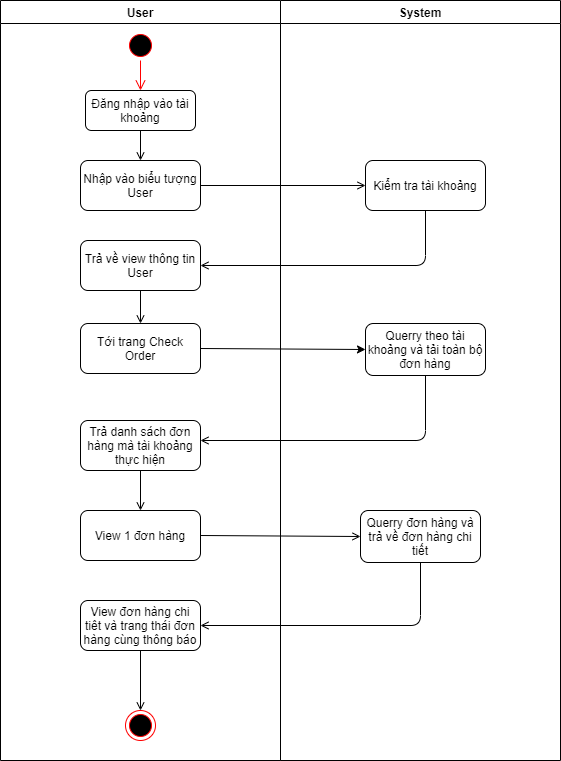

The diagram above was exported from draw.io. Its source (the exported page's mxGraphModel, read from the mxfile embedded in the PNG):
<mxGraphModel dx="1038" dy="489" grid="1" gridSize="10" guides="1" tooltips="1" connect="1" arrows="1" fold="1" page="1" pageScale="1" pageWidth="1169" pageHeight="826" background="none" math="0" shadow="0">
  <root>
    <mxCell id="0" />
    <mxCell id="1" parent="0" />
    <mxCell id="2" value="User" style="swimlane;whiteSpace=wrap" parent="1" vertex="1">
      <mxGeometry x="220" y="40" width="280" height="760" as="geometry" />
    </mxCell>
    <mxCell id="tbxkRI9MuHY54JsKv5DF-41" value="" style="ellipse;html=1;shape=startState;fillColor=#000000;strokeColor=#ff0000;" vertex="1" parent="2">
      <mxGeometry x="125" y="30" width="30" height="30" as="geometry" />
    </mxCell>
    <mxCell id="tbxkRI9MuHY54JsKv5DF-42" value="" style="edgeStyle=orthogonalEdgeStyle;html=1;verticalAlign=bottom;endArrow=open;endSize=8;strokeColor=#ff0000;" edge="1" source="tbxkRI9MuHY54JsKv5DF-41" parent="2">
      <mxGeometry relative="1" as="geometry">
        <mxPoint x="140" y="90" as="targetPoint" />
      </mxGeometry>
    </mxCell>
    <mxCell id="tbxkRI9MuHY54JsKv5DF-43" value="Đăng nhập vào tài khoảng" style="rounded=1;whiteSpace=wrap;html=1;" vertex="1" parent="2">
      <mxGeometry x="85" y="90" width="110" height="40" as="geometry" />
    </mxCell>
    <mxCell id="tbxkRI9MuHY54JsKv5DF-44" value="Nhập vào biểu tượng User" style="rounded=1;whiteSpace=wrap;html=1;" vertex="1" parent="2">
      <mxGeometry x="80" y="160" width="120" height="50" as="geometry" />
    </mxCell>
    <mxCell id="tbxkRI9MuHY54JsKv5DF-45" value="" style="endArrow=open;html=1;exitX=0.5;exitY=1;exitDx=0;exitDy=0;entryX=0.5;entryY=0;entryDx=0;entryDy=0;endFill=0;" edge="1" parent="2" source="tbxkRI9MuHY54JsKv5DF-43" target="tbxkRI9MuHY54JsKv5DF-44">
      <mxGeometry width="50" height="50" relative="1" as="geometry">
        <mxPoint x="280" y="230" as="sourcePoint" />
        <mxPoint x="330" y="180" as="targetPoint" />
      </mxGeometry>
    </mxCell>
    <mxCell id="tbxkRI9MuHY54JsKv5DF-49" value="Trả về view thông tin User" style="rounded=1;whiteSpace=wrap;html=1;" vertex="1" parent="2">
      <mxGeometry x="80" y="240" width="120" height="50" as="geometry" />
    </mxCell>
    <mxCell id="tbxkRI9MuHY54JsKv5DF-52" value="Tới trang Check Order" style="rounded=1;whiteSpace=wrap;html=1;" vertex="1" parent="2">
      <mxGeometry x="80" y="323" width="120" height="50" as="geometry" />
    </mxCell>
    <mxCell id="tbxkRI9MuHY54JsKv5DF-53" value="" style="endArrow=open;html=1;exitX=0.5;exitY=1;exitDx=0;exitDy=0;entryX=0.5;entryY=0;entryDx=0;entryDy=0;endFill=0;" edge="1" parent="2" source="tbxkRI9MuHY54JsKv5DF-49" target="tbxkRI9MuHY54JsKv5DF-52">
      <mxGeometry width="50" height="50" relative="1" as="geometry">
        <mxPoint x="280" y="430" as="sourcePoint" />
        <mxPoint x="330" y="380" as="targetPoint" />
      </mxGeometry>
    </mxCell>
    <mxCell id="tbxkRI9MuHY54JsKv5DF-57" value="Trả danh sách đơn hàng mà tài khoảng thực hiện" style="rounded=1;whiteSpace=wrap;html=1;" vertex="1" parent="2">
      <mxGeometry x="80" y="420" width="120" height="50" as="geometry" />
    </mxCell>
    <mxCell id="tbxkRI9MuHY54JsKv5DF-58" value="View 1 đơn hàng" style="rounded=1;whiteSpace=wrap;html=1;" vertex="1" parent="2">
      <mxGeometry x="80" y="510" width="120" height="50" as="geometry" />
    </mxCell>
    <mxCell id="tbxkRI9MuHY54JsKv5DF-59" value="" style="endArrow=open;html=1;exitX=0.5;exitY=1;exitDx=0;exitDy=0;entryX=0.5;entryY=0;entryDx=0;entryDy=0;endFill=0;" edge="1" parent="2" source="tbxkRI9MuHY54JsKv5DF-57" target="tbxkRI9MuHY54JsKv5DF-58">
      <mxGeometry width="50" height="50" relative="1" as="geometry">
        <mxPoint x="280" y="520" as="sourcePoint" />
        <mxPoint x="330" y="470" as="targetPoint" />
      </mxGeometry>
    </mxCell>
    <mxCell id="tbxkRI9MuHY54JsKv5DF-62" value="View đơn hàng chi tiêt và trang thái đơn hàng cùng thông báo" style="rounded=1;whiteSpace=wrap;html=1;" vertex="1" parent="2">
      <mxGeometry x="80" y="600" width="120" height="50" as="geometry" />
    </mxCell>
    <mxCell id="tbxkRI9MuHY54JsKv5DF-64" value="" style="ellipse;html=1;shape=endState;fillColor=#000000;strokeColor=#ff0000;" vertex="1" parent="2">
      <mxGeometry x="125" y="710" width="30" height="30" as="geometry" />
    </mxCell>
    <mxCell id="tbxkRI9MuHY54JsKv5DF-65" value="" style="endArrow=open;html=1;exitX=0.5;exitY=1;exitDx=0;exitDy=0;entryX=0.5;entryY=0;entryDx=0;entryDy=0;endFill=0;" edge="1" parent="2" source="tbxkRI9MuHY54JsKv5DF-62" target="tbxkRI9MuHY54JsKv5DF-64">
      <mxGeometry width="50" height="50" relative="1" as="geometry">
        <mxPoint x="280" y="700" as="sourcePoint" />
        <mxPoint x="330" y="650" as="targetPoint" />
      </mxGeometry>
    </mxCell>
    <mxCell id="3" value="System" style="swimlane;whiteSpace=wrap" parent="1" vertex="1">
      <mxGeometry x="500" y="40" width="280" height="760" as="geometry" />
    </mxCell>
    <mxCell id="tbxkRI9MuHY54JsKv5DF-47" value="Kiểm tra tài khoảng" style="rounded=1;whiteSpace=wrap;html=1;" vertex="1" parent="3">
      <mxGeometry x="85" y="160" width="120" height="50" as="geometry" />
    </mxCell>
    <mxCell id="tbxkRI9MuHY54JsKv5DF-54" value="Querry theo tài khoảng và tải toàn bộ đơn hàng" style="rounded=1;whiteSpace=wrap;html=1;" vertex="1" parent="3">
      <mxGeometry x="85" y="323" width="120" height="52" as="geometry" />
    </mxCell>
    <mxCell id="tbxkRI9MuHY54JsKv5DF-60" value="Querry đơn hàng và trả về đơn hàng chi tiết" style="rounded=1;whiteSpace=wrap;html=1;" vertex="1" parent="3">
      <mxGeometry x="80" y="510" width="120" height="52" as="geometry" />
    </mxCell>
    <mxCell id="tbxkRI9MuHY54JsKv5DF-48" value="" style="endArrow=open;html=1;exitX=1;exitY=0.5;exitDx=0;exitDy=0;entryX=0;entryY=0.5;entryDx=0;entryDy=0;endFill=0;" edge="1" parent="1" source="tbxkRI9MuHY54JsKv5DF-44" target="tbxkRI9MuHY54JsKv5DF-47">
      <mxGeometry width="50" height="50" relative="1" as="geometry">
        <mxPoint x="500" y="270" as="sourcePoint" />
        <mxPoint x="550" y="220" as="targetPoint" />
      </mxGeometry>
    </mxCell>
    <mxCell id="tbxkRI9MuHY54JsKv5DF-51" value="" style="endArrow=open;html=1;entryX=1;entryY=0.5;entryDx=0;entryDy=0;exitX=0.5;exitY=1;exitDx=0;exitDy=0;endFill=0;" edge="1" parent="1" source="tbxkRI9MuHY54JsKv5DF-47" target="tbxkRI9MuHY54JsKv5DF-49">
      <mxGeometry width="50" height="50" relative="1" as="geometry">
        <mxPoint x="500" y="270" as="sourcePoint" />
        <mxPoint x="550" y="220" as="targetPoint" />
        <Array as="points">
          <mxPoint x="645" y="305" />
        </Array>
      </mxGeometry>
    </mxCell>
    <mxCell id="tbxkRI9MuHY54JsKv5DF-55" value="" style="endArrow=classic;html=1;exitX=1;exitY=0.5;exitDx=0;exitDy=0;entryX=0;entryY=0.5;entryDx=0;entryDy=0;" edge="1" parent="1" source="tbxkRI9MuHY54JsKv5DF-52" target="tbxkRI9MuHY54JsKv5DF-54">
      <mxGeometry width="50" height="50" relative="1" as="geometry">
        <mxPoint x="500" y="450" as="sourcePoint" />
        <mxPoint x="550" y="400" as="targetPoint" />
      </mxGeometry>
    </mxCell>
    <mxCell id="tbxkRI9MuHY54JsKv5DF-56" value="" style="endArrow=open;html=1;exitX=0.5;exitY=1;exitDx=0;exitDy=0;endFill=0;" edge="1" parent="1" source="tbxkRI9MuHY54JsKv5DF-54">
      <mxGeometry width="50" height="50" relative="1" as="geometry">
        <mxPoint x="500" y="450" as="sourcePoint" />
        <mxPoint x="420" y="480" as="targetPoint" />
        <Array as="points">
          <mxPoint x="645" y="480" />
        </Array>
      </mxGeometry>
    </mxCell>
    <mxCell id="tbxkRI9MuHY54JsKv5DF-61" value="" style="endArrow=open;html=1;exitX=1;exitY=0.5;exitDx=0;exitDy=0;entryX=0;entryY=0.5;entryDx=0;entryDy=0;endFill=0;" edge="1" parent="1" source="tbxkRI9MuHY54JsKv5DF-58" target="tbxkRI9MuHY54JsKv5DF-60">
      <mxGeometry width="50" height="50" relative="1" as="geometry">
        <mxPoint x="500" y="560" as="sourcePoint" />
        <mxPoint x="550" y="510" as="targetPoint" />
      </mxGeometry>
    </mxCell>
    <mxCell id="tbxkRI9MuHY54JsKv5DF-63" value="" style="endArrow=open;html=1;exitX=0.5;exitY=1;exitDx=0;exitDy=0;entryX=1;entryY=0.5;entryDx=0;entryDy=0;endFill=0;" edge="1" parent="1" source="tbxkRI9MuHY54JsKv5DF-60" target="tbxkRI9MuHY54JsKv5DF-62">
      <mxGeometry width="50" height="50" relative="1" as="geometry">
        <mxPoint x="500" y="540" as="sourcePoint" />
        <mxPoint x="550" y="490" as="targetPoint" />
        <Array as="points">
          <mxPoint x="640" y="665" />
        </Array>
      </mxGeometry>
    </mxCell>
  </root>
</mxGraphModel>